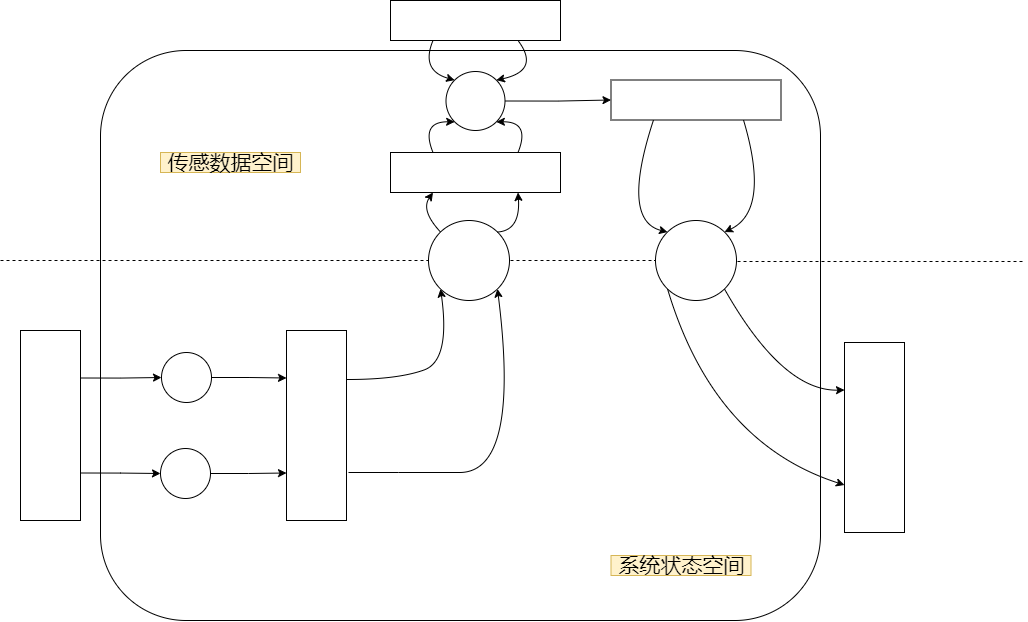

The diagram above was exported from draw.io. Its source (the exported page's mxGraphModel, read from the mxfile embedded in the PNG):
<mxGraphModel dx="1483" dy="927" grid="1" gridSize="10" guides="1" tooltips="1" connect="1" arrows="1" fold="1" page="1" pageScale="1" pageWidth="827" pageHeight="1169" math="0" shadow="0">
  <root>
    <mxCell id="0" />
    <mxCell id="1" parent="0" />
    <mxCell id="2awylVUsAPf_-RmFtR0m-18" value="" style="rounded=1;whiteSpace=wrap;html=1;" vertex="1" parent="1">
      <mxGeometry x="100" y="60" width="720" height="570" as="geometry" />
    </mxCell>
    <mxCell id="2awylVUsAPf_-RmFtR0m-1" value="" style="ellipse;whiteSpace=wrap;html=1;aspect=fixed;" vertex="1" parent="1">
      <mxGeometry x="428" y="230" width="81" height="80" as="geometry" />
    </mxCell>
    <mxCell id="2awylVUsAPf_-RmFtR0m-2" value="" style="ellipse;whiteSpace=wrap;html=1;aspect=fixed;" vertex="1" parent="1">
      <mxGeometry x="655" y="230" width="81" height="80" as="geometry" />
    </mxCell>
    <mxCell id="2awylVUsAPf_-RmFtR0m-5" value="" style="endArrow=none;dashed=1;html=1;rounded=0;entryX=0;entryY=0.5;entryDx=0;entryDy=0;" edge="1" parent="1" target="2awylVUsAPf_-RmFtR0m-1">
      <mxGeometry width="50" height="50" relative="1" as="geometry">
        <mxPoint y="270" as="sourcePoint" />
        <mxPoint x="295" y="310" as="targetPoint" />
      </mxGeometry>
    </mxCell>
    <mxCell id="2awylVUsAPf_-RmFtR0m-6" value="" style="endArrow=none;dashed=1;html=1;rounded=0;entryX=0;entryY=0.5;entryDx=0;entryDy=0;" edge="1" parent="1" target="2awylVUsAPf_-RmFtR0m-2">
      <mxGeometry width="50" height="50" relative="1" as="geometry">
        <mxPoint x="510" y="270" as="sourcePoint" />
        <mxPoint x="567" y="270" as="targetPoint" />
      </mxGeometry>
    </mxCell>
    <mxCell id="2awylVUsAPf_-RmFtR0m-7" value="" style="endArrow=none;dashed=1;html=1;rounded=0;entryX=0;entryY=0.5;entryDx=0;entryDy=0;" edge="1" parent="1">
      <mxGeometry width="50" height="50" relative="1" as="geometry">
        <mxPoint x="737" y="271" as="sourcePoint" />
        <mxPoint x="1025" y="271" as="targetPoint" />
      </mxGeometry>
    </mxCell>
    <mxCell id="2awylVUsAPf_-RmFtR0m-20" style="edgeStyle=orthogonalEdgeStyle;rounded=0;orthogonalLoop=1;jettySize=auto;html=1;exitX=1;exitY=0.25;exitDx=0;exitDy=0;entryX=0;entryY=0.5;entryDx=0;entryDy=0;" edge="1" parent="1" source="2awylVUsAPf_-RmFtR0m-9" target="2awylVUsAPf_-RmFtR0m-11">
      <mxGeometry relative="1" as="geometry" />
    </mxCell>
    <mxCell id="2awylVUsAPf_-RmFtR0m-22" style="edgeStyle=orthogonalEdgeStyle;rounded=0;orthogonalLoop=1;jettySize=auto;html=1;exitX=1;exitY=0.75;exitDx=0;exitDy=0;entryX=0;entryY=0.5;entryDx=0;entryDy=0;" edge="1" parent="1" source="2awylVUsAPf_-RmFtR0m-9" target="2awylVUsAPf_-RmFtR0m-12">
      <mxGeometry relative="1" as="geometry" />
    </mxCell>
    <mxCell id="2awylVUsAPf_-RmFtR0m-9" value="" style="rounded=0;whiteSpace=wrap;html=1;" vertex="1" parent="1">
      <mxGeometry x="20" y="340" width="60" height="190" as="geometry" />
    </mxCell>
    <mxCell id="2awylVUsAPf_-RmFtR0m-10" value="" style="rounded=0;whiteSpace=wrap;html=1;" vertex="1" parent="1">
      <mxGeometry x="286" y="340" width="60" height="190" as="geometry" />
    </mxCell>
    <mxCell id="2awylVUsAPf_-RmFtR0m-21" style="edgeStyle=orthogonalEdgeStyle;rounded=0;orthogonalLoop=1;jettySize=auto;html=1;entryX=0;entryY=0.25;entryDx=0;entryDy=0;" edge="1" parent="1" source="2awylVUsAPf_-RmFtR0m-11" target="2awylVUsAPf_-RmFtR0m-10">
      <mxGeometry relative="1" as="geometry" />
    </mxCell>
    <mxCell id="2awylVUsAPf_-RmFtR0m-11" value="" style="ellipse;whiteSpace=wrap;html=1;aspect=fixed;" vertex="1" parent="1">
      <mxGeometry x="161" y="362" width="50" height="50" as="geometry" />
    </mxCell>
    <mxCell id="2awylVUsAPf_-RmFtR0m-24" style="edgeStyle=orthogonalEdgeStyle;rounded=0;orthogonalLoop=1;jettySize=auto;html=1;entryX=0;entryY=0.75;entryDx=0;entryDy=0;" edge="1" parent="1" source="2awylVUsAPf_-RmFtR0m-12" target="2awylVUsAPf_-RmFtR0m-10">
      <mxGeometry relative="1" as="geometry" />
    </mxCell>
    <mxCell id="2awylVUsAPf_-RmFtR0m-12" value="" style="ellipse;whiteSpace=wrap;html=1;aspect=fixed;" vertex="1" parent="1">
      <mxGeometry x="160" y="458" width="50" height="50" as="geometry" />
    </mxCell>
    <mxCell id="2awylVUsAPf_-RmFtR0m-13" value="" style="rounded=0;whiteSpace=wrap;html=1;" vertex="1" parent="1">
      <mxGeometry x="390" y="162" width="170" height="40" as="geometry" />
    </mxCell>
    <mxCell id="2awylVUsAPf_-RmFtR0m-14" value="" style="rounded=0;whiteSpace=wrap;html=1;" vertex="1" parent="1">
      <mxGeometry x="390" y="10" width="170" height="40" as="geometry" />
    </mxCell>
    <mxCell id="2awylVUsAPf_-RmFtR0m-36" style="edgeStyle=orthogonalEdgeStyle;rounded=0;orthogonalLoop=1;jettySize=auto;html=1;exitX=1;exitY=0.5;exitDx=0;exitDy=0;entryX=0;entryY=0.5;entryDx=0;entryDy=0;" edge="1" parent="1" source="2awylVUsAPf_-RmFtR0m-15" target="2awylVUsAPf_-RmFtR0m-16">
      <mxGeometry relative="1" as="geometry" />
    </mxCell>
    <mxCell id="2awylVUsAPf_-RmFtR0m-15" value="" style="ellipse;whiteSpace=wrap;html=1;aspect=fixed;" vertex="1" parent="1">
      <mxGeometry x="445.5" y="81" width="59" height="59" as="geometry" />
    </mxCell>
    <mxCell id="2awylVUsAPf_-RmFtR0m-16" value="" style="rounded=0;whiteSpace=wrap;html=1;" vertex="1" parent="1">
      <mxGeometry x="610.5" y="89.5" width="170" height="40" as="geometry" />
    </mxCell>
    <mxCell id="2awylVUsAPf_-RmFtR0m-17" value="" style="rounded=0;whiteSpace=wrap;html=1;" vertex="1" parent="1">
      <mxGeometry x="844" y="352" width="60" height="190" as="geometry" />
    </mxCell>
    <mxCell id="2awylVUsAPf_-RmFtR0m-26" value="" style="curved=1;endArrow=classic;html=1;rounded=0;entryX=0;entryY=1;entryDx=0;entryDy=0;" edge="1" parent="1" target="2awylVUsAPf_-RmFtR0m-1">
      <mxGeometry width="50" height="50" relative="1" as="geometry">
        <mxPoint x="347" y="389" as="sourcePoint" />
        <mxPoint x="397" y="339" as="targetPoint" />
        <Array as="points">
          <mxPoint x="397" y="389" />
          <mxPoint x="450" y="370" />
        </Array>
      </mxGeometry>
    </mxCell>
    <mxCell id="2awylVUsAPf_-RmFtR0m-27" value="" style="curved=1;endArrow=classic;html=1;rounded=0;entryX=1;entryY=1;entryDx=0;entryDy=0;" edge="1" parent="1" target="2awylVUsAPf_-RmFtR0m-1">
      <mxGeometry width="50" height="50" relative="1" as="geometry">
        <mxPoint x="348" y="482" as="sourcePoint" />
        <mxPoint x="398" y="432" as="targetPoint" />
        <Array as="points">
          <mxPoint x="398" y="482" />
          <mxPoint x="520" y="482" />
        </Array>
      </mxGeometry>
    </mxCell>
    <mxCell id="2awylVUsAPf_-RmFtR0m-28" value="" style="curved=1;endArrow=classic;html=1;rounded=0;exitX=1;exitY=1;exitDx=0;exitDy=0;entryX=0;entryY=0.25;entryDx=0;entryDy=0;" edge="1" parent="1" source="2awylVUsAPf_-RmFtR0m-2" target="2awylVUsAPf_-RmFtR0m-17">
      <mxGeometry width="50" height="50" relative="1" as="geometry">
        <mxPoint x="732" y="401" as="sourcePoint" />
        <mxPoint x="782" y="351" as="targetPoint" />
        <Array as="points">
          <mxPoint x="782" y="401" />
        </Array>
      </mxGeometry>
    </mxCell>
    <mxCell id="2awylVUsAPf_-RmFtR0m-29" value="" style="curved=1;endArrow=classic;html=1;rounded=0;exitX=0;exitY=1;exitDx=0;exitDy=0;entryX=0;entryY=0.75;entryDx=0;entryDy=0;" edge="1" parent="1" source="2awylVUsAPf_-RmFtR0m-2" target="2awylVUsAPf_-RmFtR0m-17">
      <mxGeometry width="50" height="50" relative="1" as="geometry">
        <mxPoint x="655" y="350" as="sourcePoint" />
        <mxPoint x="775.0405990080421" y="451.0405990080417" as="targetPoint" />
        <Array as="points">
          <mxPoint x="713.0405990080421" y="452.5405990080417" />
        </Array>
      </mxGeometry>
    </mxCell>
    <mxCell id="2awylVUsAPf_-RmFtR0m-30" value="" style="curved=1;endArrow=classic;html=1;rounded=0;exitX=0.25;exitY=1;exitDx=0;exitDy=0;entryX=0;entryY=0;entryDx=0;entryDy=0;" edge="1" parent="1" source="2awylVUsAPf_-RmFtR0m-16" target="2awylVUsAPf_-RmFtR0m-2">
      <mxGeometry width="50" height="50" relative="1" as="geometry">
        <mxPoint x="510" y="320" as="sourcePoint" />
        <mxPoint x="560" y="270" as="targetPoint" />
        <Array as="points">
          <mxPoint x="620" y="230" />
        </Array>
      </mxGeometry>
    </mxCell>
    <mxCell id="2awylVUsAPf_-RmFtR0m-31" value="" style="curved=1;endArrow=classic;html=1;rounded=0;exitX=0.25;exitY=1;exitDx=0;exitDy=0;entryX=1;entryY=0;entryDx=0;entryDy=0;" edge="1" parent="1" target="2awylVUsAPf_-RmFtR0m-2">
      <mxGeometry width="50" height="50" relative="1" as="geometry">
        <mxPoint x="743" y="129.5" as="sourcePoint" />
        <mxPoint x="757.0405990080412" y="241.54059900804145" as="targetPoint" />
        <Array as="points">
          <mxPoint x="770" y="220" />
        </Array>
      </mxGeometry>
    </mxCell>
    <mxCell id="2awylVUsAPf_-RmFtR0m-32" value="" style="curved=1;endArrow=classic;html=1;rounded=0;exitX=0.25;exitY=1;exitDx=0;exitDy=0;entryX=0;entryY=0;entryDx=0;entryDy=0;" edge="1" parent="1" source="2awylVUsAPf_-RmFtR0m-14" target="2awylVUsAPf_-RmFtR0m-15">
      <mxGeometry width="50" height="50" relative="1" as="geometry">
        <mxPoint x="510" y="320" as="sourcePoint" />
        <mxPoint x="560" y="270" as="targetPoint" />
        <Array as="points">
          <mxPoint x="420" y="80" />
        </Array>
      </mxGeometry>
    </mxCell>
    <mxCell id="2awylVUsAPf_-RmFtR0m-33" value="" style="curved=1;endArrow=classic;html=1;rounded=0;exitX=0.75;exitY=1;exitDx=0;exitDy=0;entryX=1;entryY=0;entryDx=0;entryDy=0;" edge="1" parent="1" source="2awylVUsAPf_-RmFtR0m-14" target="2awylVUsAPf_-RmFtR0m-15">
      <mxGeometry width="50" height="50" relative="1" as="geometry">
        <mxPoint x="940" y="110" as="sourcePoint" />
        <mxPoint x="961.6403499550006" y="149.6403499550005" as="targetPoint" />
        <Array as="points">
          <mxPoint x="540" y="80" />
        </Array>
      </mxGeometry>
    </mxCell>
    <mxCell id="2awylVUsAPf_-RmFtR0m-34" value="" style="curved=1;endArrow=classic;html=1;rounded=0;exitX=0.25;exitY=0;exitDx=0;exitDy=0;entryX=0;entryY=1;entryDx=0;entryDy=0;" edge="1" parent="1" source="2awylVUsAPf_-RmFtR0m-13" target="2awylVUsAPf_-RmFtR0m-15">
      <mxGeometry width="50" height="50" relative="1" as="geometry">
        <mxPoint x="510" y="320" as="sourcePoint" />
        <mxPoint x="560" y="270" as="targetPoint" />
        <Array as="points">
          <mxPoint x="420" y="131" />
        </Array>
      </mxGeometry>
    </mxCell>
    <mxCell id="2awylVUsAPf_-RmFtR0m-35" value="" style="curved=1;endArrow=classic;html=1;rounded=0;exitX=0.75;exitY=0;exitDx=0;exitDy=0;entryX=1;entryY=1;entryDx=0;entryDy=0;" edge="1" parent="1" source="2awylVUsAPf_-RmFtR0m-13" target="2awylVUsAPf_-RmFtR0m-15">
      <mxGeometry width="50" height="50" relative="1" as="geometry">
        <mxPoint x="510" y="320" as="sourcePoint" />
        <mxPoint x="560" y="270" as="targetPoint" />
        <Array as="points">
          <mxPoint x="530" y="131" />
        </Array>
      </mxGeometry>
    </mxCell>
    <mxCell id="2awylVUsAPf_-RmFtR0m-37" value="" style="curved=1;endArrow=classic;html=1;rounded=0;exitX=0;exitY=0;exitDx=0;exitDy=0;entryX=0.25;entryY=1;entryDx=0;entryDy=0;" edge="1" parent="1" source="2awylVUsAPf_-RmFtR0m-1" target="2awylVUsAPf_-RmFtR0m-13">
      <mxGeometry width="50" height="50" relative="1" as="geometry">
        <mxPoint x="510" y="320" as="sourcePoint" />
        <mxPoint x="560" y="270" as="targetPoint" />
        <Array as="points">
          <mxPoint x="420" y="220" />
        </Array>
      </mxGeometry>
    </mxCell>
    <mxCell id="2awylVUsAPf_-RmFtR0m-38" value="" style="curved=1;endArrow=classic;html=1;rounded=0;exitX=1;exitY=0;exitDx=0;exitDy=0;entryX=0.75;entryY=1;entryDx=0;entryDy=0;" edge="1" parent="1" source="2awylVUsAPf_-RmFtR0m-1" target="2awylVUsAPf_-RmFtR0m-13">
      <mxGeometry width="50" height="50" relative="1" as="geometry">
        <mxPoint x="510" y="320" as="sourcePoint" />
        <mxPoint x="560" y="270" as="targetPoint" />
        <Array as="points">
          <mxPoint x="520" y="240" />
        </Array>
      </mxGeometry>
    </mxCell>
    <mxCell id="2awylVUsAPf_-RmFtR0m-39" value="&lt;font style=&quot;font-size: 21px&quot;&gt;传感数据空间&lt;/font&gt;" style="text;html=1;resizable=0;autosize=1;align=center;verticalAlign=middle;points=[];fillColor=#fff2cc;strokeColor=#d6b656;rounded=0;" vertex="1" parent="1">
      <mxGeometry x="160" y="162" width="140" height="20" as="geometry" />
    </mxCell>
    <mxCell id="2awylVUsAPf_-RmFtR0m-40" value="&lt;font style=&quot;font-size: 21px&quot;&gt;系统状态空间&lt;/font&gt;" style="text;html=1;resizable=0;autosize=1;align=center;verticalAlign=middle;points=[];fillColor=#fff2cc;strokeColor=#d6b656;rounded=0;" vertex="1" parent="1">
      <mxGeometry x="610.5" y="565" width="140" height="20" as="geometry" />
    </mxCell>
  </root>
</mxGraphModel>